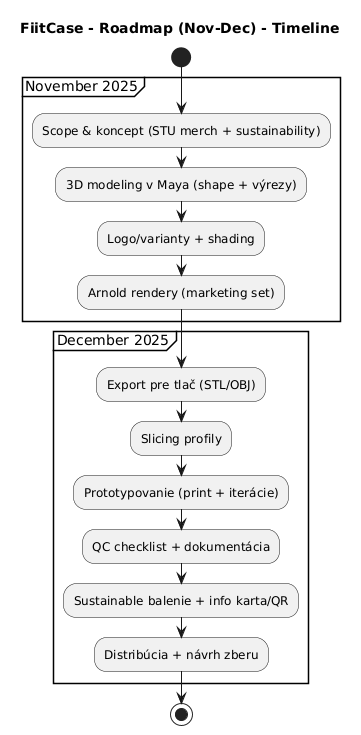

The diagram above was rendered by PlantUML. Its source (embedded in the PNG):
@startuml
title FiitCase - Roadmap (Nov-Dec) - Timeline
skinparam shadowing false

start

partition "November 2025" {
  :Scope & koncept (STU merch + sustainability);
  :3D modeling v Maya (shape + výrezy);
  :Logo/varianty + shading;
  :Arnold rendery (marketing set);
}

partition "December 2025" {
  :Export pre tlač (STL/OBJ);
  :Slicing profily;
  :Prototypovanie (print + iterácie);
  :QC checklist + dokumentácia;
  :Sustainable balenie + info karta/QR;
  :Distribúcia + návrh zberu;
}

stop
@enduml